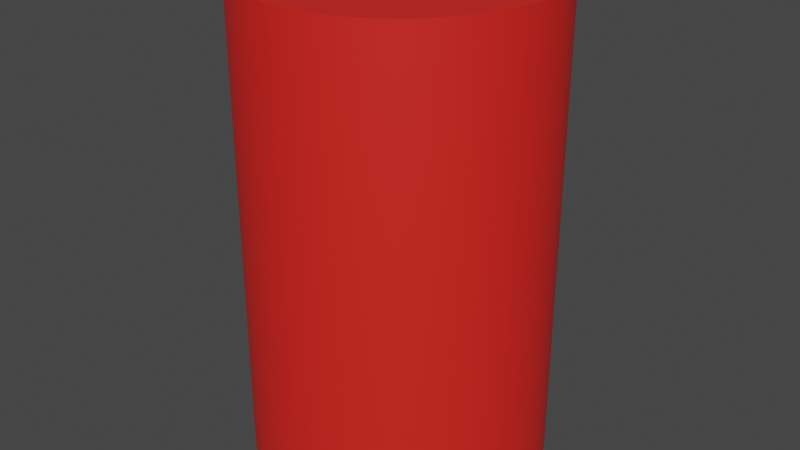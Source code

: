 # Source: extinguisher.blend  (saved by Blender 3.6.13; exported with 4.5.12 LTS)
import bpy
from mathutils import Matrix  # noqa: F401  (used for matrix-valued properties, if any)

bpy.ops.wm.read_factory_settings(use_empty=True)
scene = bpy.context.scene
scene.name = 'Scene'

# ---- collections
col_collection = bpy.data.collections.new('Collection'); scene.collection.children.link(col_collection)

# ---- materials (node trees are filled in below, after node groups)
mat_material_001 = bpy.data.materials.new('Material.001')
mat_material_001.use_transparent_shadow = False

# ---- node groups
ng_auto_smooth = bpy.data.node_groups.new('Auto Smooth', 'GeometryNodeTree')
_s = ng_auto_smooth.interface.new_socket(name='Geometry', in_out='OUTPUT', socket_type='NodeSocketGeometry')
_s = ng_auto_smooth.interface.new_socket(name='Geometry', in_out='INPUT', socket_type='NodeSocketGeometry')
_s = ng_auto_smooth.interface.new_socket(name='Angle', in_out='INPUT', socket_type='NodeSocketFloat')
_s.subtype = 'ANGLE'
_s.min_value = 0.0
_s.max_value = 3.142
ng_auto_smooth.is_modifier = True
_N = ng_auto_smooth.nodes; _L = ng_auto_smooth.links
n0 = _N.new('NodeGroupOutput'); n0.name = 'Group Output'; n0.location = (480, -100)
n1 = _N.new('NodeGroupInput'); n1.name = 'Group Input'; n1.location = (-420, -300)
n2 = _N.new('NodeGroupInput'); n2.name = 'Group Input.001'; n2.location = (-60, -100)
n3 = _N.new('GeometryNodeSetShadeSmooth'); n3.name = 'Set Shade Smooth'; n3.location = (120, -100)
n3.domain = 'EDGE'
n4 = _N.new('GeometryNodeSetShadeSmooth'); n4.name = 'Set Shade Smooth.001'; n4.location = (300, -100)
n5 = _N.new('GeometryNodeInputMeshEdgeAngle'); n5.name = 'Edge Angle'; n5.location = (-420, -220)
n6 = _N.new('GeometryNodeInputEdgeSmooth'); n6.name = 'Is Edge Smooth'; n6.location = (-60, -160)
n7 = _N.new('GeometryNodeInputShadeSmooth'); n7.name = 'Is Face Smooth'; n7.location = (-240, -340)
n8 = _N.new('FunctionNodeBooleanMath'); n8.name = 'Boolean Math'; n8.location = (-60, -220)
n9 = _N.new('FunctionNodeCompare'); n9.name = 'Compare'; n9.location = (-240, -180)
n9.operation = 'LESS_EQUAL'
_L.new(n5.outputs[0], n9.inputs[0])
_L.new(n4.outputs[0], n0.inputs[0])
_L.new(n1.outputs[1], n9.inputs[1])
_L.new(n9.outputs[0], n8.inputs[0])
_L.new(n7.outputs[0], n8.inputs[1])
_L.new(n2.outputs[0], n3.inputs[0])
_L.new(n6.outputs[0], n3.inputs[1])
_L.new(n3.outputs[0], n4.inputs[0])
_L.new(n8.outputs[0], n3.inputs[2])
n0.is_active_output = True

# ---- material node trees
mat_material_001.use_nodes = True; mat_material_001.node_tree.nodes.clear()
_N = mat_material_001.node_tree.nodes; _L = mat_material_001.node_tree.links
n0 = _N.new('ShaderNodeBsdfPrincipled'); n0.name = 'Principled BSDF'; n0.location = (10, 300)
n0.distribution = 'GGX'
n0.subsurface_method = 'RANDOM_WALK_SKIN'
n0.inputs[0].default_value = (0.8, 0.01816, 0.0135, 1.0)
n0.inputs[3].default_value = 1.45
n0.inputs[27].default_value = (0.0, 0.0, 0.0, 1.0)
n0.inputs[28].default_value = 1.0
n1 = _N.new('ShaderNodeOutputMaterial'); n1.name = 'Material Output'; n1.location = (300, 300)
_L.new(n0.outputs[0], n1.inputs[0])
n1.is_active_output = True

# ---- world
world_world = bpy.data.worlds.new('World'); scene.world = world_world
world_world.use_nodes = True; world_world.node_tree.nodes.clear()
_N = world_world.node_tree.nodes; _L = world_world.node_tree.links
n0 = _N.new('ShaderNodeOutputWorld'); n0.name = 'World Output'; n0.location = (300, 300)
n1 = _N.new('ShaderNodeBackground'); n1.name = 'Background'; n1.location = (10, 300)
n1.inputs[0].default_value = (0.05088, 0.05088, 0.05088, 1.0)
_L.new(n1.outputs[0], n0.inputs[0])
n0.is_active_output = True
world_world.color = (0.05088, 0.05088, 0.05088)
world_world.use_sun_shadow = False
world_world.sun_shadow_jitter_overblur = 0.0

# ---- meshes
me_cylinder = bpy.data.meshes.new('Cylinder')
me_cylinder.from_pydata([(0.0, 1.0, -1.634), (0.0, 1.0, 1.634), (0.1951, 0.9808, -1.634), (0.1951, 0.9808, 1.634), (0.3827, 0.9239, -1.634), (0.3827, 0.9239, 1.634), (0.5556, 0.8315, -1.634), (0.5556, 0.8315, 1.634), (0.7071, 0.7071, -1.634), (0.7071, 0.7071, 1.634), (0.8315, 0.5556, -1.634), (0.8315, 0.5556, 1.634), (0.9239, 0.3827, -1.634), (0.9239, 0.3827, 1.634), (0.9808, 0.1951, -1.634), (0.9808, 0.1951, 1.634), (1.0, 0.0, -1.634), (1.0, 0.0, 1.634), (0.9808, -0.1951, -1.634), (0.9808, -0.1951, 1.634), (0.9239, -0.3827, -1.634), (0.9239, -0.3827, 1.634), (0.8315, -0.5556, -1.634), (0.8315, -0.5556, 1.634), (0.7071, -0.7071, -1.634), (0.7071, -0.7071, 1.634), (0.5556, -0.8315, -1.634), (0.5556, -0.8315, 1.634), (0.3827, -0.9239, -1.634), (0.3827, -0.9239, 1.634), (0.1951, -0.9808, -1.634), (0.1951, -0.9808, 1.634), (0.0, -1.0, -1.634), (0.0, -1.0, 1.634), (-0.1951, -0.9808, -1.634), (-0.1951, -0.9808, 1.634), (-0.3827, -0.9239, -1.634), (-0.3827, -0.9239, 1.634), (-0.5556, -0.8315, -1.634), (-0.5556, -0.8315, 1.634), (-0.7071, -0.7071, -1.634), (-0.7071, -0.7071, 1.634), (-0.8315, -0.5556, -1.634), (-0.8315, -0.5556, 1.634), (-0.9239, -0.3827, -1.634), (-0.9239, -0.3827, 1.634), (-0.9808, -0.1951, -1.634), (-0.9808, -0.1951, 1.634), (-1.0, 0.0, -1.634), (-1.0, 0.0, 1.634), (-0.9808, 0.1951, -1.634), (-0.9808, 0.1951, 1.634), (-0.9239, 0.3827, -1.634), (-0.9239, 0.3827, 1.634), (-0.8315, 0.5556, -1.634), (-0.8315, 0.5556, 1.634), (-0.7071, 0.7071, -1.634), (-0.7071, 0.7071, 1.634), (-0.5556, 0.8315, -1.634), (-0.5556, 0.8315, 1.634), (-0.3827, 0.9239, -1.634), (-0.3827, 0.9239, 1.634), (-0.1951, 0.9808, -1.634), (-0.1951, 0.9808, 1.634)], [], [(0, 1, 3, 2), (2, 3, 5, 4), (4, 5, 7, 6), (6, 7, 9, 8), (8, 9, 11, 10), (10, 11, 13, 12), (12, 13, 15, 14), (14, 15, 17, 16), (16, 17, 19, 18), (18, 19, 21, 20), (20, 21, 23, 22), (22, 23, 25, 24), (24, 25, 27, 26), (26, 27, 29, 28), (28, 29, 31, 30), (30, 31, 33, 32), (32, 33, 35, 34), (34, 35, 37, 36), (36, 37, 39, 38), (38, 39, 41, 40), (40, 41, 43, 42), (42, 43, 45, 44), (44, 45, 47, 46), (46, 47, 49, 48), (48, 49, 51, 50), (50, 51, 53, 52), (52, 53, 55, 54), (54, 55, 57, 56), (56, 57, 59, 58), (58, 59, 61, 60), (3, 1, 63, 61, 59, 57, 55, 53, 51, 49, 47, 45, 43, 41, 39, 37, 35, 33, 31, 29, 27, 25, 23, 21, 19, 17, 15, 13, 11, 9, 7, 5), (60, 61, 63, 62), (62, 63, 1, 0), (0, 2, 4, 6, 8, 10, 12, 14, 16, 18, 20, 22, 24, 26, 28, 30, 32, 34, 36, 38, 40, 42, 44, 46, 48, 50, 52, 54, 56, 58, 60, 62)])
me_cylinder.polygons.foreach_set('use_smooth', [True] * 34)
_uv = me_cylinder.uv_layers.new(name='UVMap')
_uv.uv.foreach_set('vector', [1.0, 0.5, 1.0, 1.0, 0.9688, 1.0, 0.9688, 0.5, 0.9688, 0.5, 0.9688, 1.0, 0.9375, 1.0, 0.9375, 0.5, 0.9375, 0.5, 0.9375, 1.0, 0.9062, 1.0, 0.9062, 0.5, 0.9062, 0.5, 0.9062, 1.0, 0.875, 1.0, 0.875, 0.5, 0.875, 0.5, 0.875, 1.0, 0.8438, 1.0, 0.8438, 0.5, 0.8438, 0.5, 0.8438, 1.0, 0.8125, 1.0, 0.8125, 0.5, 0.8125, 0.5, 0.8125, 1.0, 0.7812, 1.0, 0.7812, 0.5, 0.7812, 0.5, 0.7812, 1.0, 0.75, 1.0, 0.75, 0.5, 0.75, 0.5, 0.75, 1.0, 0.7188, 1.0, 0.7188, 0.5, 0.7188, 0.5, 0.7188, 1.0, 0.6875, 1.0, 0.6875, 0.5, 0.6875, 0.5, 0.6875, 1.0, 0.6562, 1.0, 0.6562, 0.5, 0.6562, 0.5, 0.6562, 1.0, 0.625, 1.0, 0.625, 0.5, 0.625, 0.5, 0.625, 1.0, 0.5938, 1.0, 0.5938, 0.5, 0.5938, 0.5, 0.5938, 1.0, 0.5625, 1.0, 0.5625, 0.5, 0.5625, 0.5, 0.5625, 1.0, 0.5312, 1.0, 0.5312, 0.5, 0.5312, 0.5, 0.5312, 1.0, 0.5, 1.0, 0.5, 0.5, 0.5, 0.5, 0.5, 1.0, 0.4688, 1.0, 0.4688, 0.5, 0.4688, 0.5, 0.4688, 1.0, 0.4375, 1.0, 0.4375, 0.5, 0.4375, 0.5, 0.4375, 1.0, 0.4062, 1.0, 0.4062, 0.5, 0.4062, 0.5, 0.4062, 1.0, 0.375, 1.0, 0.375, 0.5, 0.375, 0.5, 0.375, 1.0, 0.3438, 1.0, 0.3438, 0.5, 0.3438, 0.5, 0.3438, 1.0, 0.3125, 1.0, 0.3125, 0.5, 0.3125, 0.5, 0.3125, 1.0, 0.2812, 1.0, 0.2812, 0.5, 0.2812, 0.5, 0.2812, 1.0, 0.25, 1.0, 0.25, 0.5, 0.25, 0.5, 0.25, 1.0, 0.2188, 1.0, 0.2188, 0.5, 0.2188, 0.5, 0.2188, 1.0, 0.1875, 1.0, 0.1875, 0.5, 0.1875, 0.5, 0.1875, 1.0, 0.1562, 1.0, 0.1562, 0.5, 0.1562, 0.5, 0.1562, 1.0, 0.125, 1.0, 0.125, 0.5, 0.125, 0.5, 0.125, 1.0, 0.09375, 1.0, 0.09375, 0.5, 0.09375, 0.5, 0.09375, 1.0, 0.0625, 1.0, 0.0625, 0.5, 0.2968, 0.4854, 0.25, 0.49, 0.2032, 0.4854, 0.1582, 0.4717, 0.1167, 0.4496, 0.08029, 0.4197, 0.05045, 0.3833, 0.02827, 0.3418, 0.01461, 0.2968, 0.01, 0.25, 0.01461, 0.2032, 0.02827, 0.1582, 0.05045, 0.1167, 0.08029, 0.08029, 0.1167, 0.05045, 0.1582, 0.02827, 0.2032, 0.01461, 0.25, 0.01, 0.2968, 0.01461, 0.3418, 0.02827, 0.3833, 0.05045, 0.4197, 0.08029, 0.4496, 0.1167, 0.4717, 0.1582, 0.4854, 0.2032, 0.49, 0.25, 0.4854, 0.2968, 0.4717, 0.3418, 0.4496, 0.3833, 0.4197, 0.4197, 0.3833, 0.4496, 0.3418, 0.4717, 0.0625, 0.5, 0.0625, 1.0, 0.03125, 1.0, 0.03125, 0.5, 0.03125, 0.5, 0.03125, 1.0, 0.0, 1.0, 0.0, 0.5, 0.75, 0.49, 0.7968, 0.4854, 0.8418, 0.4717, 0.8833, 0.4496, 0.9197, 0.4197, 0.9496, 0.3833, 0.9717, 0.3418, 0.9854, 0.2968, 0.99, 0.25, 0.9854, 0.2032, 0.9717, 0.1582, 0.9496, 0.1167, 0.9197, 0.08029, 0.8833, 0.05045, 0.8418, 0.02827, 0.7968, 0.01461, 0.75, 0.01, 0.7032, 0.01461, 0.6582, 0.02827, 0.6167, 0.05045, 0.5803, 0.08029, 0.5504, 0.1167, 0.5283, 0.1582, 0.5146, 0.2032, 0.51, 0.25, 0.5146, 0.2968, 0.5283, 0.3418, 0.5504, 0.3833, 0.5803, 0.4197, 0.6167, 0.4496, 0.6582, 0.4717, 0.7032, 0.4854])
me_cylinder.materials.append(mat_material_001)
me_cylinder.update()

# ---- objects
ob_cylinder = bpy.data.objects.new('Cylinder', me_cylinder)

# ---- transforms, parenting, visibility, modifiers, constraints
ob_cylinder.location = (0.0, 0.0, 0.0)
_m = ob_cylinder.modifiers.new('Auto Smooth', 'NODES')
_m.node_group = ng_auto_smooth
_gi = [s.identifier for s in ng_auto_smooth.interface.items_tree if s.item_type == 'SOCKET' and s.in_out == 'INPUT']
_m[_gi[1]] = 0.5236  # Angle

# ---- collection membership
col_collection.objects.link(ob_cylinder)

# ---- scene / render settings (as saved in the file)
scene.frame_start = 1; scene.frame_end = 250; scene.frame_set(1)
scene.render.engine = 'BLENDER_EEVEE_NEXT'
scene.cycles.sampling_pattern = 'TABULATED_SOBOL'
scene.view_settings.view_transform = 'Filmic'
bpy.context.view_layer.update()

# ---- added for rendering (the .blend has no active camera and no usable light): camera, sun
cam_auto = bpy.data.cameras.new('AutoCamera')
cam_auto.lens = 50.0
cam_auto.sensor_width = 36.0
cam_auto.clip_end = 1000.0
ob_auto_camera = bpy.data.objects.new('AutoCamera', cam_auto)
scene.collection.objects.link(ob_auto_camera)
ob_auto_camera.location = (3.99927, -4.79912, 3.19942)
ob_auto_camera.rotation_euler = (1.09748, -7.21219e-08, 0.694738)
scene.camera = ob_auto_camera
light_auto_sun = bpy.data.lights.new('AutoSun', 'SUN')
light_auto_sun.energy = 3.0
light_auto_sun.angle = 0.0523599
ob_auto_sun = bpy.data.objects.new('AutoSun', light_auto_sun)
scene.collection.objects.link(ob_auto_sun)
ob_auto_sun.rotation_euler = (0.872665, 0.174533, 0.523599)
bpy.context.view_layer.update()
